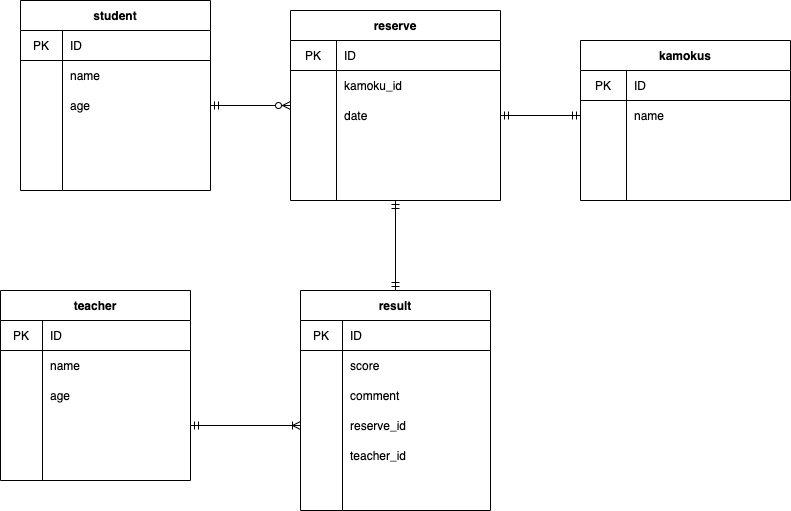

The diagram above was exported from draw.io. Its source (the exported page's mxGraphModel, read from the mxfile embedded in the PNG):
<mxGraphModel dx="412" dy="680" grid="1" gridSize="10" guides="1" tooltips="1" connect="1" arrows="1" fold="1" page="1" pageScale="1" pageWidth="827" pageHeight="1169" math="0" shadow="0">
  <root>
    <mxCell id="0" />
    <mxCell id="1" parent="0" />
    <mxCell id="12" value="teacher" style="shape=table;startSize=30;container=1;collapsible=0;childLayout=tableLayout;fixedRows=1;rowLines=0;fontStyle=1;align=center;" parent="1" vertex="1">
      <mxGeometry x="10" y="330" width="190" height="190" as="geometry" />
    </mxCell>
    <mxCell id="13" value="" style="shape=partialRectangle;html=1;whiteSpace=wrap;collapsible=0;dropTarget=0;pointerEvents=0;fillColor=none;top=0;left=0;bottom=1;right=0;points=[[0,0.5],[1,0.5]];portConstraint=eastwest;" parent="12" vertex="1">
      <mxGeometry y="30" width="190" height="30" as="geometry" />
    </mxCell>
    <mxCell id="14" value="PK" style="shape=partialRectangle;html=1;whiteSpace=wrap;connectable=0;fillColor=none;top=0;left=0;bottom=0;right=0;overflow=hidden;" parent="13" vertex="1">
      <mxGeometry width="42" height="30" as="geometry" />
    </mxCell>
    <mxCell id="15" value="ID" style="shape=partialRectangle;html=1;whiteSpace=wrap;connectable=0;fillColor=none;top=0;left=0;bottom=0;right=0;align=left;spacingLeft=6;overflow=hidden;" parent="13" vertex="1">
      <mxGeometry x="42" width="148" height="30" as="geometry" />
    </mxCell>
    <mxCell id="16" value="" style="shape=partialRectangle;html=1;whiteSpace=wrap;collapsible=0;dropTarget=0;pointerEvents=0;fillColor=none;top=0;left=0;bottom=0;right=0;points=[[0,0.5],[1,0.5]];portConstraint=eastwest;" parent="12" vertex="1">
      <mxGeometry y="60" width="190" height="30" as="geometry" />
    </mxCell>
    <mxCell id="17" value="" style="shape=partialRectangle;html=1;whiteSpace=wrap;connectable=0;fillColor=none;top=0;left=0;bottom=0;right=0;overflow=hidden;" parent="16" vertex="1">
      <mxGeometry width="42" height="30" as="geometry" />
    </mxCell>
    <mxCell id="18" value="name" style="shape=partialRectangle;html=1;whiteSpace=wrap;connectable=0;fillColor=none;top=0;left=0;bottom=0;right=0;align=left;spacingLeft=6;overflow=hidden;" parent="16" vertex="1">
      <mxGeometry x="42" width="148" height="30" as="geometry" />
    </mxCell>
    <mxCell id="19" value="" style="shape=partialRectangle;html=1;whiteSpace=wrap;collapsible=0;dropTarget=0;pointerEvents=0;fillColor=none;top=0;left=0;bottom=0;right=0;points=[[0,0.5],[1,0.5]];portConstraint=eastwest;" parent="12" vertex="1">
      <mxGeometry y="90" width="190" height="30" as="geometry" />
    </mxCell>
    <mxCell id="20" value="" style="shape=partialRectangle;html=1;whiteSpace=wrap;connectable=0;fillColor=none;top=0;left=0;bottom=0;right=0;overflow=hidden;" parent="19" vertex="1">
      <mxGeometry width="42" height="30" as="geometry" />
    </mxCell>
    <mxCell id="21" value="age" style="shape=partialRectangle;html=1;whiteSpace=wrap;connectable=0;fillColor=none;top=0;left=0;bottom=0;right=0;align=left;spacingLeft=6;overflow=hidden;" parent="19" vertex="1">
      <mxGeometry x="42" width="148" height="30" as="geometry" />
    </mxCell>
    <mxCell id="22" value="" style="shape=partialRectangle;html=1;whiteSpace=wrap;collapsible=0;dropTarget=0;pointerEvents=0;fillColor=none;top=0;left=0;bottom=0;right=0;points=[[0,0.5],[1,0.5]];portConstraint=eastwest;" parent="12" vertex="1">
      <mxGeometry y="120" width="190" height="30" as="geometry" />
    </mxCell>
    <mxCell id="23" value="" style="shape=partialRectangle;html=1;whiteSpace=wrap;connectable=0;fillColor=none;top=0;left=0;bottom=0;right=0;overflow=hidden;" parent="22" vertex="1">
      <mxGeometry width="42" height="30" as="geometry" />
    </mxCell>
    <mxCell id="24" value="" style="shape=partialRectangle;html=1;whiteSpace=wrap;connectable=0;fillColor=none;top=0;left=0;bottom=0;right=0;align=left;spacingLeft=6;overflow=hidden;" parent="22" vertex="1">
      <mxGeometry x="42" width="148" height="30" as="geometry" />
    </mxCell>
    <mxCell id="38" value="result" style="shape=table;startSize=30;container=1;collapsible=0;childLayout=tableLayout;fixedRows=1;rowLines=0;fontStyle=1;align=center;" parent="1" vertex="1">
      <mxGeometry x="310" y="330" width="190" height="220" as="geometry" />
    </mxCell>
    <mxCell id="39" value="" style="shape=partialRectangle;html=1;whiteSpace=wrap;collapsible=0;dropTarget=0;pointerEvents=0;fillColor=none;top=0;left=0;bottom=1;right=0;points=[[0,0.5],[1,0.5]];portConstraint=eastwest;" parent="38" vertex="1">
      <mxGeometry y="30" width="190" height="30" as="geometry" />
    </mxCell>
    <mxCell id="40" value="PK" style="shape=partialRectangle;html=1;whiteSpace=wrap;connectable=0;fillColor=none;top=0;left=0;bottom=0;right=0;overflow=hidden;" parent="39" vertex="1">
      <mxGeometry width="42" height="30" as="geometry" />
    </mxCell>
    <mxCell id="41" value="ID" style="shape=partialRectangle;html=1;whiteSpace=wrap;connectable=0;fillColor=none;top=0;left=0;bottom=0;right=0;align=left;spacingLeft=6;overflow=hidden;" parent="39" vertex="1">
      <mxGeometry x="42" width="148" height="30" as="geometry" />
    </mxCell>
    <mxCell id="45" value="" style="shape=partialRectangle;html=1;whiteSpace=wrap;collapsible=0;dropTarget=0;pointerEvents=0;fillColor=none;top=0;left=0;bottom=0;right=0;points=[[0,0.5],[1,0.5]];portConstraint=eastwest;" parent="38" vertex="1">
      <mxGeometry y="60" width="190" height="30" as="geometry" />
    </mxCell>
    <mxCell id="46" value="" style="shape=partialRectangle;html=1;whiteSpace=wrap;connectable=0;fillColor=none;top=0;left=0;bottom=0;right=0;overflow=hidden;" parent="45" vertex="1">
      <mxGeometry width="42" height="30" as="geometry" />
    </mxCell>
    <mxCell id="47" value="score" style="shape=partialRectangle;html=1;whiteSpace=wrap;connectable=0;fillColor=none;top=0;left=0;bottom=0;right=0;align=left;spacingLeft=6;overflow=hidden;" parent="45" vertex="1">
      <mxGeometry x="42" width="148" height="30" as="geometry" />
    </mxCell>
    <mxCell id="126" value="" style="shape=partialRectangle;html=1;whiteSpace=wrap;collapsible=0;dropTarget=0;pointerEvents=0;fillColor=none;top=0;left=0;bottom=0;right=0;points=[[0,0.5],[1,0.5]];portConstraint=eastwest;" parent="38" vertex="1">
      <mxGeometry y="90" width="190" height="30" as="geometry" />
    </mxCell>
    <mxCell id="127" value="" style="shape=partialRectangle;html=1;whiteSpace=wrap;connectable=0;fillColor=none;top=0;left=0;bottom=0;right=0;overflow=hidden;" parent="126" vertex="1">
      <mxGeometry width="42" height="30" as="geometry" />
    </mxCell>
    <mxCell id="128" value="comment" style="shape=partialRectangle;html=1;whiteSpace=wrap;connectable=0;fillColor=none;top=0;left=0;bottom=0;right=0;align=left;spacingLeft=6;overflow=hidden;" parent="126" vertex="1">
      <mxGeometry x="42" width="148" height="30" as="geometry" />
    </mxCell>
    <mxCell id="48" value="" style="shape=partialRectangle;html=1;whiteSpace=wrap;collapsible=0;dropTarget=0;pointerEvents=0;fillColor=none;top=0;left=0;bottom=0;right=0;points=[[0,0.5],[1,0.5]];portConstraint=eastwest;" parent="38" vertex="1">
      <mxGeometry y="120" width="190" height="30" as="geometry" />
    </mxCell>
    <mxCell id="49" value="" style="shape=partialRectangle;html=1;whiteSpace=wrap;connectable=0;fillColor=none;top=0;left=0;bottom=0;right=0;overflow=hidden;" parent="48" vertex="1">
      <mxGeometry width="42" height="30" as="geometry" />
    </mxCell>
    <mxCell id="50" value="reserve_id" style="shape=partialRectangle;html=1;whiteSpace=wrap;connectable=0;fillColor=none;top=0;left=0;bottom=0;right=0;align=left;spacingLeft=6;overflow=hidden;" parent="48" vertex="1">
      <mxGeometry x="42" width="148" height="30" as="geometry" />
    </mxCell>
    <mxCell id="141" value="" style="shape=partialRectangle;html=1;whiteSpace=wrap;collapsible=0;dropTarget=0;pointerEvents=0;fillColor=none;top=0;left=0;bottom=0;right=0;points=[[0,0.5],[1,0.5]];portConstraint=eastwest;" vertex="1" parent="38">
      <mxGeometry y="150" width="190" height="30" as="geometry" />
    </mxCell>
    <mxCell id="142" value="" style="shape=partialRectangle;html=1;whiteSpace=wrap;connectable=0;fillColor=none;top=0;left=0;bottom=0;right=0;overflow=hidden;" vertex="1" parent="141">
      <mxGeometry width="42" height="30" as="geometry" />
    </mxCell>
    <mxCell id="143" value="teacher_id" style="shape=partialRectangle;html=1;whiteSpace=wrap;connectable=0;fillColor=none;top=0;left=0;bottom=0;right=0;align=left;spacingLeft=6;overflow=hidden;" vertex="1" parent="141">
      <mxGeometry x="42" width="148" height="30" as="geometry" />
    </mxCell>
    <mxCell id="120" style="edgeStyle=none;rounded=0;orthogonalLoop=1;jettySize=auto;html=1;exitX=0.5;exitY=1;exitDx=0;exitDy=0;entryX=0.5;entryY=0;entryDx=0;entryDy=0;startArrow=ERmandOne;startFill=0;endArrow=ERmandOne;endFill=0;" parent="1" source="64" target="38" edge="1">
      <mxGeometry relative="1" as="geometry">
        <mxPoint x="615" y="300" as="targetPoint" />
      </mxGeometry>
    </mxCell>
    <mxCell id="64" value="reserve" style="shape=table;startSize=30;container=1;collapsible=0;childLayout=tableLayout;fixedRows=1;rowLines=0;fontStyle=1;align=center;" parent="1" vertex="1">
      <mxGeometry x="300" y="50" width="210" height="190" as="geometry" />
    </mxCell>
    <mxCell id="65" value="" style="shape=partialRectangle;html=1;whiteSpace=wrap;collapsible=0;dropTarget=0;pointerEvents=0;fillColor=none;top=0;left=0;bottom=1;right=0;points=[[0,0.5],[1,0.5]];portConstraint=eastwest;" parent="64" vertex="1">
      <mxGeometry y="30" width="210" height="30" as="geometry" />
    </mxCell>
    <mxCell id="66" value="PK" style="shape=partialRectangle;html=1;whiteSpace=wrap;connectable=0;fillColor=none;top=0;left=0;bottom=0;right=0;overflow=hidden;" parent="65" vertex="1">
      <mxGeometry width="46" height="30" as="geometry" />
    </mxCell>
    <mxCell id="67" value="ID" style="shape=partialRectangle;html=1;whiteSpace=wrap;connectable=0;fillColor=none;top=0;left=0;bottom=0;right=0;align=left;spacingLeft=6;overflow=hidden;" parent="65" vertex="1">
      <mxGeometry x="46" width="164" height="30" as="geometry" />
    </mxCell>
    <mxCell id="71" value="" style="shape=partialRectangle;html=1;whiteSpace=wrap;collapsible=0;dropTarget=0;pointerEvents=0;fillColor=none;top=0;left=0;bottom=0;right=0;points=[[0,0.5],[1,0.5]];portConstraint=eastwest;" parent="64" vertex="1">
      <mxGeometry y="60" width="210" height="30" as="geometry" />
    </mxCell>
    <mxCell id="72" value="" style="shape=partialRectangle;html=1;whiteSpace=wrap;connectable=0;fillColor=none;top=0;left=0;bottom=0;right=0;overflow=hidden;" parent="71" vertex="1">
      <mxGeometry width="46" height="30" as="geometry" />
    </mxCell>
    <mxCell id="73" value="kamoku_id" style="shape=partialRectangle;html=1;whiteSpace=wrap;connectable=0;fillColor=none;top=0;left=0;bottom=0;right=0;align=left;spacingLeft=6;overflow=hidden;" parent="71" vertex="1">
      <mxGeometry x="46" width="164" height="30" as="geometry" />
    </mxCell>
    <mxCell id="74" value="" style="shape=partialRectangle;html=1;whiteSpace=wrap;collapsible=0;dropTarget=0;pointerEvents=0;fillColor=none;top=0;left=0;bottom=0;right=0;points=[[0,0.5],[1,0.5]];portConstraint=eastwest;" parent="64" vertex="1">
      <mxGeometry y="90" width="210" height="30" as="geometry" />
    </mxCell>
    <mxCell id="75" value="" style="shape=partialRectangle;html=1;whiteSpace=wrap;connectable=0;fillColor=none;top=0;left=0;bottom=0;right=0;overflow=hidden;" parent="74" vertex="1">
      <mxGeometry width="46" height="30" as="geometry" />
    </mxCell>
    <mxCell id="76" value="date" style="shape=partialRectangle;html=1;whiteSpace=wrap;connectable=0;fillColor=none;top=0;left=0;bottom=0;right=0;align=left;spacingLeft=6;overflow=hidden;" parent="74" vertex="1">
      <mxGeometry x="46" width="164" height="30" as="geometry" />
    </mxCell>
    <mxCell id="77" value="student" style="shape=table;startSize=30;container=1;collapsible=0;childLayout=tableLayout;fixedRows=1;rowLines=0;fontStyle=1;align=center;" parent="1" vertex="1">
      <mxGeometry x="30" y="40" width="190" height="190" as="geometry" />
    </mxCell>
    <mxCell id="78" value="" style="shape=partialRectangle;html=1;whiteSpace=wrap;collapsible=0;dropTarget=0;pointerEvents=0;fillColor=none;top=0;left=0;bottom=1;right=0;points=[[0,0.5],[1,0.5]];portConstraint=eastwest;" parent="77" vertex="1">
      <mxGeometry y="30" width="190" height="30" as="geometry" />
    </mxCell>
    <mxCell id="79" value="PK" style="shape=partialRectangle;html=1;whiteSpace=wrap;connectable=0;fillColor=none;top=0;left=0;bottom=0;right=0;overflow=hidden;" parent="78" vertex="1">
      <mxGeometry width="42" height="30" as="geometry" />
    </mxCell>
    <mxCell id="80" value="ID" style="shape=partialRectangle;html=1;whiteSpace=wrap;connectable=0;fillColor=none;top=0;left=0;bottom=0;right=0;align=left;spacingLeft=6;overflow=hidden;" parent="78" vertex="1">
      <mxGeometry x="42" width="148" height="30" as="geometry" />
    </mxCell>
    <mxCell id="81" value="" style="shape=partialRectangle;html=1;whiteSpace=wrap;collapsible=0;dropTarget=0;pointerEvents=0;fillColor=none;top=0;left=0;bottom=0;right=0;points=[[0,0.5],[1,0.5]];portConstraint=eastwest;" parent="77" vertex="1">
      <mxGeometry y="60" width="190" height="30" as="geometry" />
    </mxCell>
    <mxCell id="82" value="" style="shape=partialRectangle;html=1;whiteSpace=wrap;connectable=0;fillColor=none;top=0;left=0;bottom=0;right=0;overflow=hidden;" parent="81" vertex="1">
      <mxGeometry width="42" height="30" as="geometry" />
    </mxCell>
    <mxCell id="83" value="name" style="shape=partialRectangle;html=1;whiteSpace=wrap;connectable=0;fillColor=none;top=0;left=0;bottom=0;right=0;align=left;spacingLeft=6;overflow=hidden;" parent="81" vertex="1">
      <mxGeometry x="42" width="148" height="30" as="geometry" />
    </mxCell>
    <mxCell id="84" value="" style="shape=partialRectangle;html=1;whiteSpace=wrap;collapsible=0;dropTarget=0;pointerEvents=0;fillColor=none;top=0;left=0;bottom=0;right=0;points=[[0,0.5],[1,0.5]];portConstraint=eastwest;" parent="77" vertex="1">
      <mxGeometry y="90" width="190" height="30" as="geometry" />
    </mxCell>
    <mxCell id="85" value="" style="shape=partialRectangle;html=1;whiteSpace=wrap;connectable=0;fillColor=none;top=0;left=0;bottom=0;right=0;overflow=hidden;" parent="84" vertex="1">
      <mxGeometry width="42" height="30" as="geometry" />
    </mxCell>
    <mxCell id="86" value="age" style="shape=partialRectangle;html=1;whiteSpace=wrap;connectable=0;fillColor=none;top=0;left=0;bottom=0;right=0;align=left;spacingLeft=6;overflow=hidden;" parent="84" vertex="1">
      <mxGeometry x="42" width="148" height="30" as="geometry" />
    </mxCell>
    <mxCell id="87" value="" style="shape=partialRectangle;html=1;whiteSpace=wrap;collapsible=0;dropTarget=0;pointerEvents=0;fillColor=none;top=0;left=0;bottom=0;right=0;points=[[0,0.5],[1,0.5]];portConstraint=eastwest;" parent="77" vertex="1">
      <mxGeometry y="120" width="190" height="30" as="geometry" />
    </mxCell>
    <mxCell id="88" value="" style="shape=partialRectangle;html=1;whiteSpace=wrap;connectable=0;fillColor=none;top=0;left=0;bottom=0;right=0;overflow=hidden;" parent="87" vertex="1">
      <mxGeometry width="42" height="30" as="geometry" />
    </mxCell>
    <mxCell id="89" value="" style="shape=partialRectangle;html=1;whiteSpace=wrap;connectable=0;fillColor=none;top=0;left=0;bottom=0;right=0;align=left;spacingLeft=6;overflow=hidden;" parent="87" vertex="1">
      <mxGeometry x="42" width="148" height="30" as="geometry" />
    </mxCell>
    <mxCell id="119" style="rounded=0;orthogonalLoop=1;jettySize=auto;html=1;exitX=1;exitY=0.5;exitDx=0;exitDy=0;entryX=0;entryY=0.5;entryDx=0;entryDy=0;startArrow=ERmandOne;startFill=0;endArrow=ERzeroToMany;endFill=1;" parent="1" source="84" target="64" edge="1">
      <mxGeometry relative="1" as="geometry" />
    </mxCell>
    <mxCell id="129" value="kamokus" style="shape=table;startSize=30;container=1;collapsible=0;childLayout=tableLayout;fixedRows=1;rowLines=0;fontStyle=1;align=center;" parent="1" vertex="1">
      <mxGeometry x="590" y="80" width="210" height="160" as="geometry" />
    </mxCell>
    <mxCell id="130" value="" style="shape=partialRectangle;html=1;whiteSpace=wrap;collapsible=0;dropTarget=0;pointerEvents=0;fillColor=none;top=0;left=0;bottom=1;right=0;points=[[0,0.5],[1,0.5]];portConstraint=eastwest;" parent="129" vertex="1">
      <mxGeometry y="30" width="210" height="30" as="geometry" />
    </mxCell>
    <mxCell id="131" value="PK" style="shape=partialRectangle;html=1;whiteSpace=wrap;connectable=0;fillColor=none;top=0;left=0;bottom=0;right=0;overflow=hidden;" parent="130" vertex="1">
      <mxGeometry width="46" height="30" as="geometry" />
    </mxCell>
    <mxCell id="132" value="ID" style="shape=partialRectangle;html=1;whiteSpace=wrap;connectable=0;fillColor=none;top=0;left=0;bottom=0;right=0;align=left;spacingLeft=6;overflow=hidden;" parent="130" vertex="1">
      <mxGeometry x="46" width="164" height="30" as="geometry" />
    </mxCell>
    <mxCell id="133" value="" style="shape=partialRectangle;html=1;whiteSpace=wrap;collapsible=0;dropTarget=0;pointerEvents=0;fillColor=none;top=0;left=0;bottom=0;right=0;points=[[0,0.5],[1,0.5]];portConstraint=eastwest;" parent="129" vertex="1">
      <mxGeometry y="60" width="210" height="30" as="geometry" />
    </mxCell>
    <mxCell id="134" value="" style="shape=partialRectangle;html=1;whiteSpace=wrap;connectable=0;fillColor=none;top=0;left=0;bottom=0;right=0;overflow=hidden;" parent="133" vertex="1">
      <mxGeometry width="46" height="30" as="geometry" />
    </mxCell>
    <mxCell id="135" value="name" style="shape=partialRectangle;html=1;whiteSpace=wrap;connectable=0;fillColor=none;top=0;left=0;bottom=0;right=0;align=left;spacingLeft=6;overflow=hidden;" parent="133" vertex="1">
      <mxGeometry x="46" width="164" height="30" as="geometry" />
    </mxCell>
    <mxCell id="139" style="rounded=0;orthogonalLoop=1;jettySize=auto;html=1;exitX=1;exitY=0.5;exitDx=0;exitDy=0;entryX=0;entryY=0.5;entryDx=0;entryDy=0;startArrow=ERmandOne;startFill=0;endArrow=ERmandOne;endFill=0;" parent="1" source="74" target="133" edge="1">
      <mxGeometry relative="1" as="geometry" />
    </mxCell>
    <mxCell id="140" style="edgeStyle=none;rounded=0;orthogonalLoop=1;jettySize=auto;html=1;exitX=1;exitY=0.5;exitDx=0;exitDy=0;entryX=0;entryY=0.5;entryDx=0;entryDy=0;startArrow=ERmandOne;startFill=0;endArrow=ERoneToMany;endFill=0;" parent="1" source="22" target="48" edge="1">
      <mxGeometry relative="1" as="geometry" />
    </mxCell>
  </root>
</mxGraphModel>